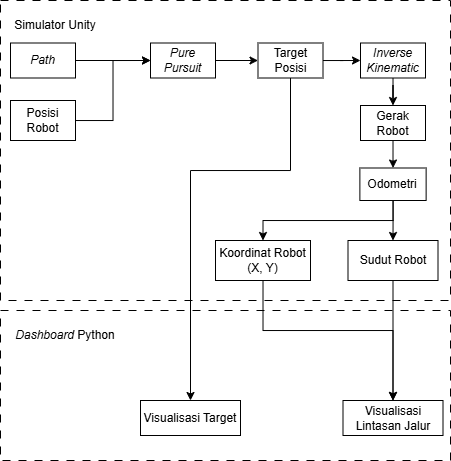

The diagram above was exported from draw.io. Its source (the exported page's mxGraphModel, read from the mxfile embedded in the PNG):
<mxGraphModel dx="816" dy="481" grid="1" gridSize="10" guides="1" tooltips="1" connect="1" arrows="1" fold="1" page="1" pageScale="1" pageWidth="850" pageHeight="1100" math="0" shadow="0">
  <root>
    <mxCell id="0" />
    <mxCell id="1" parent="0" />
    <mxCell id="fnuNBDM9H7O--JiUb4EK-19" value="" style="rounded=0;whiteSpace=wrap;html=1;fillColor=none;dashed=1;dashPattern=8 8;" vertex="1" parent="1">
      <mxGeometry x="210" y="540" width="450" height="150" as="geometry" />
    </mxCell>
    <mxCell id="fnuNBDM9H7O--JiUb4EK-5" style="edgeStyle=orthogonalEdgeStyle;rounded=0;orthogonalLoop=1;jettySize=auto;html=1;entryX=0;entryY=0.5;entryDx=0;entryDy=0;" edge="1" parent="1" source="fnuNBDM9H7O--JiUb4EK-1" target="fnuNBDM9H7O--JiUb4EK-3">
      <mxGeometry relative="1" as="geometry" />
    </mxCell>
    <mxCell id="fnuNBDM9H7O--JiUb4EK-1" value="&lt;i&gt;Path&lt;/i&gt;" style="rounded=0;whiteSpace=wrap;html=1;" vertex="1" parent="1">
      <mxGeometry x="220" y="272.5" width="65" height="35" as="geometry" />
    </mxCell>
    <mxCell id="fnuNBDM9H7O--JiUb4EK-4" style="edgeStyle=orthogonalEdgeStyle;rounded=0;orthogonalLoop=1;jettySize=auto;html=1;entryX=0;entryY=0.5;entryDx=0;entryDy=0;" edge="1" parent="1" source="fnuNBDM9H7O--JiUb4EK-2" target="fnuNBDM9H7O--JiUb4EK-3">
      <mxGeometry relative="1" as="geometry" />
    </mxCell>
    <mxCell id="fnuNBDM9H7O--JiUb4EK-2" value="Posisi Robot" style="rounded=0;whiteSpace=wrap;html=1;" vertex="1" parent="1">
      <mxGeometry x="220" y="330" width="65" height="40" as="geometry" />
    </mxCell>
    <mxCell id="fnuNBDM9H7O--JiUb4EK-10" style="edgeStyle=orthogonalEdgeStyle;rounded=0;orthogonalLoop=1;jettySize=auto;html=1;entryX=0;entryY=0.5;entryDx=0;entryDy=0;" edge="1" parent="1" source="fnuNBDM9H7O--JiUb4EK-3" target="fnuNBDM9H7O--JiUb4EK-9">
      <mxGeometry relative="1" as="geometry" />
    </mxCell>
    <mxCell id="fnuNBDM9H7O--JiUb4EK-3" value="&lt;i&gt;Pure Pursuit&lt;/i&gt;" style="rounded=0;whiteSpace=wrap;html=1;" vertex="1" parent="1">
      <mxGeometry x="360" y="272.5" width="65" height="35" as="geometry" />
    </mxCell>
    <mxCell id="fnuNBDM9H7O--JiUb4EK-6" value="" style="rounded=0;whiteSpace=wrap;html=1;fillColor=none;dashed=1;dashPattern=8 8;" vertex="1" parent="1">
      <mxGeometry x="210" y="230" width="450" height="300" as="geometry" />
    </mxCell>
    <mxCell id="fnuNBDM9H7O--JiUb4EK-7" value="Simulator Unity" style="text;html=1;align=center;verticalAlign=middle;whiteSpace=wrap;rounded=0;" vertex="1" parent="1">
      <mxGeometry x="220" y="240" width="90" height="30" as="geometry" />
    </mxCell>
    <mxCell id="fnuNBDM9H7O--JiUb4EK-15" style="edgeStyle=orthogonalEdgeStyle;rounded=0;orthogonalLoop=1;jettySize=auto;html=1;entryX=0.5;entryY=0;entryDx=0;entryDy=0;" edge="1" parent="1" source="fnuNBDM9H7O--JiUb4EK-8" target="fnuNBDM9H7O--JiUb4EK-12">
      <mxGeometry relative="1" as="geometry" />
    </mxCell>
    <mxCell id="fnuNBDM9H7O--JiUb4EK-8" value="&lt;i&gt;Inverse Kinematic&lt;/i&gt;" style="rounded=0;whiteSpace=wrap;html=1;" vertex="1" parent="1">
      <mxGeometry x="570" y="272.5" width="65" height="35" as="geometry" />
    </mxCell>
    <mxCell id="fnuNBDM9H7O--JiUb4EK-11" style="edgeStyle=orthogonalEdgeStyle;rounded=0;orthogonalLoop=1;jettySize=auto;html=1;entryX=0;entryY=0.5;entryDx=0;entryDy=0;" edge="1" parent="1" source="fnuNBDM9H7O--JiUb4EK-9" target="fnuNBDM9H7O--JiUb4EK-8">
      <mxGeometry relative="1" as="geometry" />
    </mxCell>
    <mxCell id="fnuNBDM9H7O--JiUb4EK-39" style="edgeStyle=orthogonalEdgeStyle;rounded=0;orthogonalLoop=1;jettySize=auto;html=1;entryX=0.5;entryY=0;entryDx=0;entryDy=0;" edge="1" parent="1" source="fnuNBDM9H7O--JiUb4EK-9" target="fnuNBDM9H7O--JiUb4EK-33">
      <mxGeometry relative="1" as="geometry">
        <Array as="points">
          <mxPoint x="500" y="400" />
          <mxPoint x="400" y="400" />
        </Array>
      </mxGeometry>
    </mxCell>
    <mxCell id="fnuNBDM9H7O--JiUb4EK-9" value="Target Posisi" style="rounded=0;whiteSpace=wrap;html=1;" vertex="1" parent="1">
      <mxGeometry x="467.5" y="272.5" width="65" height="35" as="geometry" />
    </mxCell>
    <mxCell id="fnuNBDM9H7O--JiUb4EK-18" value="" style="edgeStyle=orthogonalEdgeStyle;rounded=0;orthogonalLoop=1;jettySize=auto;html=1;" edge="1" parent="1" source="fnuNBDM9H7O--JiUb4EK-12" target="fnuNBDM9H7O--JiUb4EK-17">
      <mxGeometry relative="1" as="geometry" />
    </mxCell>
    <mxCell id="fnuNBDM9H7O--JiUb4EK-12" value="Gerak Robot" style="rounded=0;whiteSpace=wrap;html=1;" vertex="1" parent="1">
      <mxGeometry x="570" y="335" width="65" height="35" as="geometry" />
    </mxCell>
    <mxCell id="fnuNBDM9H7O--JiUb4EK-16" value="&lt;i&gt;Dashboard &lt;/i&gt;Python" style="text;html=1;align=center;verticalAlign=middle;whiteSpace=wrap;rounded=0;" vertex="1" parent="1">
      <mxGeometry x="220" y="550" width="110" height="30" as="geometry" />
    </mxCell>
    <mxCell id="fnuNBDM9H7O--JiUb4EK-26" style="edgeStyle=orthogonalEdgeStyle;rounded=0;orthogonalLoop=1;jettySize=auto;html=1;entryX=0.5;entryY=0;entryDx=0;entryDy=0;" edge="1" parent="1" source="fnuNBDM9H7O--JiUb4EK-17" target="fnuNBDM9H7O--JiUb4EK-23">
      <mxGeometry relative="1" as="geometry" />
    </mxCell>
    <mxCell id="fnuNBDM9H7O--JiUb4EK-27" style="edgeStyle=orthogonalEdgeStyle;rounded=0;orthogonalLoop=1;jettySize=auto;html=1;entryX=0.5;entryY=0;entryDx=0;entryDy=0;" edge="1" parent="1" source="fnuNBDM9H7O--JiUb4EK-17" target="fnuNBDM9H7O--JiUb4EK-22">
      <mxGeometry relative="1" as="geometry">
        <Array as="points">
          <mxPoint x="602" y="450" />
          <mxPoint x="473" y="450" />
        </Array>
      </mxGeometry>
    </mxCell>
    <mxCell id="fnuNBDM9H7O--JiUb4EK-17" value="Odometri" style="whiteSpace=wrap;html=1;rounded=0;" vertex="1" parent="1">
      <mxGeometry x="569.38" y="397.5" width="66.25" height="32.5" as="geometry" />
    </mxCell>
    <mxCell id="fnuNBDM9H7O--JiUb4EK-38" style="edgeStyle=orthogonalEdgeStyle;rounded=0;orthogonalLoop=1;jettySize=auto;html=1;entryX=0.5;entryY=0;entryDx=0;entryDy=0;" edge="1" parent="1" source="fnuNBDM9H7O--JiUb4EK-22" target="fnuNBDM9H7O--JiUb4EK-24">
      <mxGeometry relative="1" as="geometry">
        <Array as="points">
          <mxPoint x="473" y="560" />
          <mxPoint x="603" y="560" />
        </Array>
      </mxGeometry>
    </mxCell>
    <mxCell id="fnuNBDM9H7O--JiUb4EK-22" value="Koordinat Robot (X, Y)" style="rounded=0;whiteSpace=wrap;html=1;" vertex="1" parent="1">
      <mxGeometry x="425" y="470" width="95" height="40" as="geometry" />
    </mxCell>
    <mxCell id="fnuNBDM9H7O--JiUb4EK-37" style="edgeStyle=orthogonalEdgeStyle;rounded=0;orthogonalLoop=1;jettySize=auto;html=1;" edge="1" parent="1" source="fnuNBDM9H7O--JiUb4EK-23" target="fnuNBDM9H7O--JiUb4EK-24">
      <mxGeometry relative="1" as="geometry" />
    </mxCell>
    <mxCell id="fnuNBDM9H7O--JiUb4EK-23" value="Sudut Robot" style="rounded=0;whiteSpace=wrap;html=1;" vertex="1" parent="1">
      <mxGeometry x="557.5" y="470" width="90" height="40" as="geometry" />
    </mxCell>
    <mxCell id="fnuNBDM9H7O--JiUb4EK-24" value="Visualisasi Lintasan Jalur" style="rounded=0;whiteSpace=wrap;html=1;" vertex="1" parent="1">
      <mxGeometry x="552.5" y="630" width="100" height="35" as="geometry" />
    </mxCell>
    <mxCell id="fnuNBDM9H7O--JiUb4EK-33" value="Visualisasi Target" style="rounded=0;whiteSpace=wrap;html=1;" vertex="1" parent="1">
      <mxGeometry x="350" y="630" width="100" height="35" as="geometry" />
    </mxCell>
  </root>
</mxGraphModel>